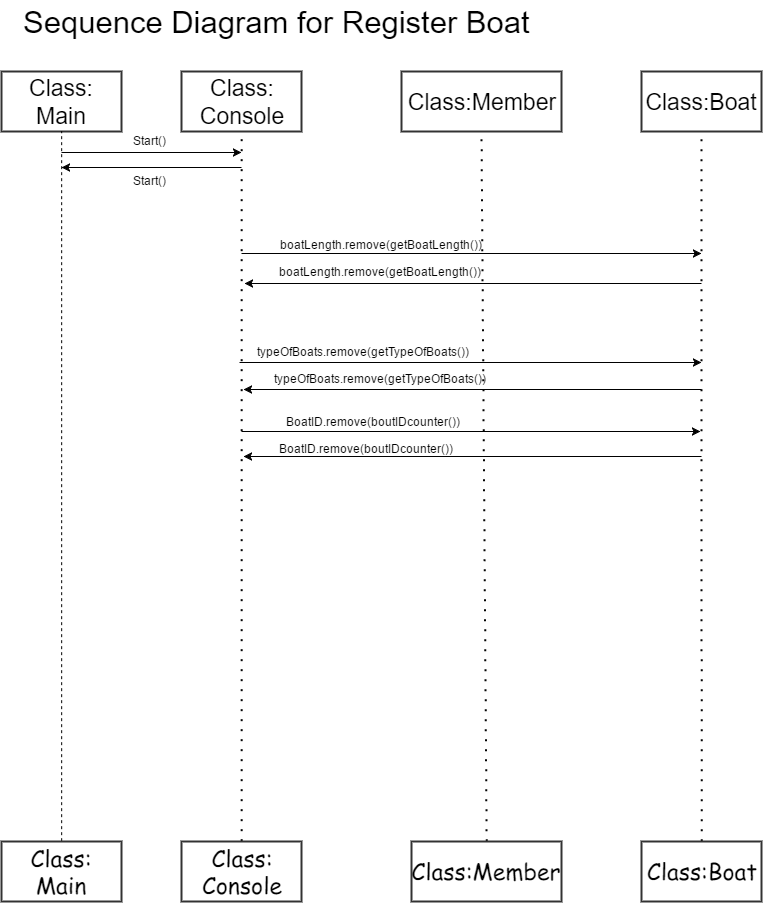

The diagram above was exported from draw.io. Its source (the exported page's mxGraphModel, read from the mxfile embedded in the PNG):
<mxGraphModel dx="809" dy="427" grid="0" gridSize="10" guides="1" tooltips="1" connect="1" arrows="1" fold="1" page="1" pageScale="1" pageWidth="826" pageHeight="1169" background="#ffffff" math="0" shadow="0">
  <root>
    <mxCell id="0" />
    <mxCell id="1" parent="0" />
    <mxCell id="2" value="&lt;font face=&quot;Helvetica&quot;&gt;Class:&lt;/font&gt;&lt;div&gt;&lt;font face=&quot;Helvetica&quot;&gt;Console&lt;/font&gt;&lt;/div&gt;" style="whiteSpace=wrap;html=1;strokeColor=#333333;strokeWidth=2;fillColor=#FFFFFF;fontFamily=Comic Sans MS;fontSize=23;" vertex="1" parent="1">
      <mxGeometry x="220" y="100" width="120" height="60" as="geometry" />
    </mxCell>
    <mxCell id="3" value="&lt;font face=&quot;Helvetica&quot;&gt;Class:Member&lt;/font&gt;" style="whiteSpace=wrap;html=1;strokeColor=#333333;strokeWidth=2;fillColor=#FFFFFF;fontFamily=Comic Sans MS;fontSize=23;" vertex="1" parent="1">
      <mxGeometry x="440" y="100" width="160" height="60" as="geometry" />
    </mxCell>
    <mxCell id="4" value="&lt;font face=&quot;Helvetica&quot;&gt;Class:Boat&lt;/font&gt;" style="whiteSpace=wrap;html=1;strokeColor=#333333;strokeWidth=2;fillColor=#FFFFFF;fontFamily=Comic Sans MS;fontSize=23;" vertex="1" parent="1">
      <mxGeometry x="680" y="100" width="120" height="60" as="geometry" />
    </mxCell>
    <mxCell id="5" value="" style="endArrow=none;html=1;dashed=1;dashPattern=1 4;strokeWidth=2;fontFamily=Comic Sans MS;fontSize=23;entryX=0.5;entryY=1;exitX=0.5;exitY=0;" edge="1" source="61" target="2" parent="1">
      <mxGeometry x="280" y="160" width="50" height="50" as="geometry">
        <mxPoint x="280" y="840" as="sourcePoint" />
        <mxPoint x="170" y="180" as="targetPoint" />
      </mxGeometry>
    </mxCell>
    <mxCell id="6" value="" style="endArrow=none;html=1;dashed=1;dashPattern=1 4;strokeWidth=2;fontFamily=Comic Sans MS;fontSize=23;exitX=0.5;exitY=0;" edge="1" source="62" parent="1">
      <mxGeometry x="520" y="160" width="50" height="50" as="geometry">
        <mxPoint x="520" y="840" as="sourcePoint" />
        <mxPoint x="520" y="160" as="targetPoint" />
      </mxGeometry>
    </mxCell>
    <mxCell id="7" value="" style="endArrow=none;html=1;dashed=1;dashPattern=1 4;strokeWidth=2;fontFamily=Comic Sans MS;fontSize=23;exitX=0.5;exitY=0;" edge="1" source="63" parent="1">
      <mxGeometry x="740" y="160" width="50" height="50" as="geometry">
        <mxPoint x="740" y="840" as="sourcePoint" />
        <mxPoint x="740" y="160" as="targetPoint" />
      </mxGeometry>
    </mxCell>
    <mxCell id="14" value="" style="endArrow=classic;html=1;strokeWidth=1;fontFamily=Comic Sans MS;fontSize=23;" edge="1" parent="1">
      <mxGeometry x="280" y="282" width="50" height="50" as="geometry">
        <mxPoint x="280" y="282" as="sourcePoint" />
        <mxPoint x="740" y="282" as="targetPoint" />
      </mxGeometry>
    </mxCell>
    <mxCell id="21" value="&lt;font style=&quot;font-size: 23px&quot; face=&quot;Helvetica&quot;&gt;Class: Main&lt;/font&gt;" style="whiteSpace=wrap;html=1;strokeColor=#333333;strokeWidth=2;fillColor=#FFFFFF;fontFamily=Comic Sans MS;fontSize=23;" vertex="1" parent="1">
      <mxGeometry x="40" y="100" width="120" height="60" as="geometry" />
    </mxCell>
    <mxCell id="41" value="" style="endArrow=none;dashed=1;html=1;strokeWidth=1;fontFamily=Comic Sans MS;fontSize=23;entryX=0.5;entryY=1;exitX=0.5;exitY=0;" edge="1" source="59" target="21" parent="1">
      <mxGeometry x="100" y="160" width="50" height="50" as="geometry">
        <mxPoint x="100" y="840" as="sourcePoint" />
        <mxPoint x="100" y="200" as="targetPoint" />
      </mxGeometry>
    </mxCell>
    <mxCell id="42" value="" style="endArrow=classic;html=1;strokeWidth=1;fontFamily=Comic Sans MS;fontSize=23;" edge="1" parent="1">
      <mxGeometry x="100" y="181" width="50" height="50" as="geometry">
        <mxPoint x="100" y="181" as="sourcePoint" />
        <mxPoint x="280" y="181" as="targetPoint" />
      </mxGeometry>
    </mxCell>
    <mxCell id="43" value="Start()" style="text;html=1;resizable=0;autosize=1;align=left;verticalAlign=top;spacingTop=-4;points=[];" vertex="1" parent="1">
      <mxGeometry x="170" y="160" width="50" height="20" as="geometry" />
    </mxCell>
    <mxCell id="44" value="" style="endArrow=classic;html=1;strokeWidth=1;fontFamily=Comic Sans MS;fontSize=23;" edge="1" parent="1">
      <mxGeometry x="100" y="196" width="50" height="50" as="geometry">
        <mxPoint x="280" y="196" as="sourcePoint" />
        <mxPoint x="100" y="196" as="targetPoint" />
      </mxGeometry>
    </mxCell>
    <mxCell id="45" value="Start()" style="text;html=1;resizable=0;autosize=1;align=left;verticalAlign=top;spacingTop=-4;points=[];" vertex="1" parent="1">
      <mxGeometry x="170" y="200" width="50" height="20" as="geometry" />
    </mxCell>
    <mxCell id="58" value="&lt;font style=&quot;font-size: 31px&quot;&gt;Sequence Diagram for Register Boat&amp;nbsp;&lt;/font&gt;" style="text;html=1;resizable=0;autosize=1;align=left;verticalAlign=top;spacingTop=-4;points=[];" vertex="1" parent="1">
      <mxGeometry x="60" y="30" width="525" height="20" as="geometry" />
    </mxCell>
    <mxCell id="59" value="&lt;span&gt;Class: Main&lt;/span&gt;" style="whiteSpace=wrap;html=1;strokeColor=#333333;strokeWidth=2;fillColor=#FFFFFF;fontFamily=Comic Sans MS;fontSize=23;" vertex="1" parent="1">
      <mxGeometry x="40" y="870" width="120" height="60" as="geometry" />
    </mxCell>
    <mxCell id="61" value="&lt;span&gt;Class:&lt;/span&gt;&lt;div&gt;Console&lt;/div&gt;" style="whiteSpace=wrap;html=1;strokeColor=#333333;strokeWidth=2;fillColor=#FFFFFF;fontFamily=Comic Sans MS;fontSize=23;" vertex="1" parent="1">
      <mxGeometry x="220" y="870" width="120" height="60" as="geometry" />
    </mxCell>
    <mxCell id="62" value="&lt;span&gt;Class:Member&lt;/span&gt;" style="whiteSpace=wrap;html=1;strokeColor=#333333;strokeWidth=2;fillColor=#FFFFFF;fontFamily=Comic Sans MS;fontSize=23;" vertex="1" parent="1">
      <mxGeometry x="450" y="870" width="150" height="60" as="geometry" />
    </mxCell>
    <mxCell id="63" value="&lt;span&gt;Class:Boat&lt;/span&gt;" style="whiteSpace=wrap;html=1;strokeColor=#333333;strokeWidth=2;fillColor=#FFFFFF;fontFamily=Comic Sans MS;fontSize=23;" vertex="1" parent="1">
      <mxGeometry x="680" y="870" width="120" height="60" as="geometry" />
    </mxCell>
    <mxCell id="85" value="" style="endArrow=classic;html=1;strokeWidth=1;fontFamily=Comic Sans MS;fontSize=23;" edge="1" parent="1">
      <mxGeometry width="50" height="50" relative="1" as="geometry">
        <mxPoint x="740" y="485" as="sourcePoint" />
        <mxPoint x="282" y="485" as="targetPoint" />
      </mxGeometry>
    </mxCell>
    <mxCell id="87" value="" style="endArrow=classic;html=1;strokeWidth=1;fontFamily=Comic Sans MS;fontSize=23;" edge="1" parent="1">
      <mxGeometry width="50" height="50" relative="1" as="geometry">
        <mxPoint x="740" y="312" as="sourcePoint" />
        <mxPoint x="283" y="312" as="targetPoint" />
      </mxGeometry>
    </mxCell>
    <mxCell id="127" value="BoatID.remove(boutIDcounter())" style="text;html=1;resizable=0;autosize=1;align=left;verticalAlign=top;spacingTop=-4;points=[];" vertex="1" parent="1">
      <mxGeometry x="316" y="468" width="184" height="14" as="geometry" />
    </mxCell>
    <mxCell id="128" value="boatLength.remove(getBoatLength())" style="text;html=1;resizable=0;autosize=1;align=left;verticalAlign=top;spacingTop=-4;points=[];" vertex="1" parent="1">
      <mxGeometry x="317" y="264" width="212" height="14" as="geometry" />
    </mxCell>
    <mxCell id="129" value="boatLength.remove(getBoatLength())" style="text;html=1;resizable=0;autosize=1;align=left;verticalAlign=top;spacingTop=-4;points=[];" vertex="1" parent="1">
      <mxGeometry x="316" y="291" width="212" height="14" as="geometry" />
    </mxCell>
    <mxCell id="163" value="" style="endArrow=classic;html=1;strokeWidth=1;fontFamily=Comic Sans MS;fontSize=23;" edge="1" parent="1">
      <mxGeometry x="278" y="391" width="50" height="50" as="geometry">
        <mxPoint x="278" y="391" as="sourcePoint" />
        <mxPoint x="740" y="391" as="targetPoint" />
      </mxGeometry>
    </mxCell>
    <mxCell id="164" value="" style="endArrow=classic;html=1;strokeWidth=1;fontFamily=Comic Sans MS;fontSize=23;" edge="1" parent="1">
      <mxGeometry x="740" y="418" width="50" height="50" as="geometry">
        <mxPoint x="740" y="418" as="sourcePoint" />
        <mxPoint x="282" y="418" as="targetPoint" />
      </mxGeometry>
    </mxCell>
    <mxCell id="165" value="" style="endArrow=classic;html=1;strokeWidth=1;fontFamily=Comic Sans MS;fontSize=23;" edge="1" parent="1">
      <mxGeometry x="390" y="460" width="50" height="50" as="geometry">
        <mxPoint x="280" y="460" as="sourcePoint" />
        <mxPoint x="739" y="460" as="targetPoint" />
      </mxGeometry>
    </mxCell>
    <mxCell id="166" value="typeOfBoats.remove(getTypeOfBoats())" style="text;html=1;resizable=0;autosize=1;align=left;verticalAlign=top;spacingTop=-4;points=[];" vertex="1" parent="1">
      <mxGeometry x="294" y="371" width="222" height="14" as="geometry" />
    </mxCell>
    <mxCell id="167" value="typeOfBoats.remove(getTypeOfBoats())" style="text;html=1;resizable=0;autosize=1;align=left;verticalAlign=top;spacingTop=-4;points=[];" vertex="1" parent="1">
      <mxGeometry x="311" y="398" width="222" height="14" as="geometry" />
    </mxCell>
    <mxCell id="168" value="BoatID.remove(boutIDcounter())" style="text;html=1;resizable=0;autosize=1;align=left;verticalAlign=top;spacingTop=-4;points=[];" vertex="1" parent="1">
      <mxGeometry x="323" y="441" width="184" height="14" as="geometry" />
    </mxCell>
  </root>
</mxGraphModel>